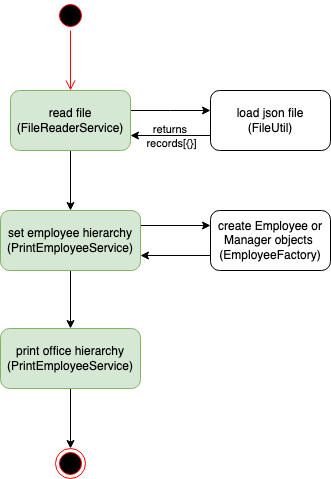

The diagram above was exported from draw.io. Its source (the exported page's mxGraphModel, read from the mxfile embedded in the PNG):
<mxGraphModel dx="576" dy="698" grid="1" gridSize="10" guides="1" tooltips="1" connect="1" arrows="1" fold="1" page="1" pageScale="1" pageWidth="850" pageHeight="1100" math="0" shadow="0">
  <root>
    <mxCell id="0" />
    <mxCell id="1" parent="0" />
    <mxCell id="Y6SWWguzkXAYBP6SaY-L-1" value="" style="edgeStyle=orthogonalEdgeStyle;rounded=0;orthogonalLoop=1;jettySize=auto;html=1;fontColor=#000000;" parent="1" source="Y6SWWguzkXAYBP6SaY-L-3" target="Y6SWWguzkXAYBP6SaY-L-5" edge="1">
      <mxGeometry relative="1" as="geometry" />
    </mxCell>
    <mxCell id="Y6SWWguzkXAYBP6SaY-L-2" value="returns &lt;br&gt;records[{}]" style="edgeLabel;html=1;align=center;verticalAlign=middle;resizable=0;points=[];fontColor=#000000;" parent="Y6SWWguzkXAYBP6SaY-L-1" connectable="0" vertex="1">
      <mxGeometry x="-0.0976" y="4" relative="1" as="geometry">
        <mxPoint x="96" y="-42" as="offset" />
      </mxGeometry>
    </mxCell>
    <mxCell id="QAhnmJzImwMrFuvewgcO-2" value="" style="edgeStyle=orthogonalEdgeStyle;rounded=0;orthogonalLoop=1;jettySize=auto;html=1;" edge="1" parent="1" source="Y6SWWguzkXAYBP6SaY-L-3" target="QAhnmJzImwMrFuvewgcO-1">
      <mxGeometry relative="1" as="geometry">
        <Array as="points">
          <mxPoint x="1260" y="210" />
          <mxPoint x="1260" y="210" />
        </Array>
      </mxGeometry>
    </mxCell>
    <mxCell id="Y6SWWguzkXAYBP6SaY-L-3" value="read file (FileReaderService)" style="rounded=1;whiteSpace=wrap;html=1;fillColor=#d5e8d4;strokeColor=#82b366;" parent="1" vertex="1">
      <mxGeometry x="1100" y="190" width="120" height="60" as="geometry" />
    </mxCell>
    <mxCell id="oEFjzlpw5qBh62JHnCQf-1" value="" style="edgeStyle=orthogonalEdgeStyle;rounded=0;orthogonalLoop=1;jettySize=auto;html=1;" parent="1" source="Y6SWWguzkXAYBP6SaY-L-5" target="Y6SWWguzkXAYBP6SaY-L-11" edge="1">
      <mxGeometry relative="1" as="geometry" />
    </mxCell>
    <mxCell id="QAhnmJzImwMrFuvewgcO-4" style="edgeStyle=orthogonalEdgeStyle;rounded=0;orthogonalLoop=1;jettySize=auto;html=1;exitX=1;exitY=0.25;exitDx=0;exitDy=0;entryX=0;entryY=0.25;entryDx=0;entryDy=0;" edge="1" parent="1" source="Y6SWWguzkXAYBP6SaY-L-5" target="Y6SWWguzkXAYBP6SaY-L-7">
      <mxGeometry relative="1" as="geometry" />
    </mxCell>
    <mxCell id="Y6SWWguzkXAYBP6SaY-L-5" value="set employee hierarchy&lt;br&gt;(PrintEmployeeService)" style="whiteSpace=wrap;html=1;rounded=1;fillColor=#d5e8d4;strokeColor=#82b366;" parent="1" vertex="1">
      <mxGeometry x="1090" y="310" width="140" height="60" as="geometry" />
    </mxCell>
    <mxCell id="QAhnmJzImwMrFuvewgcO-5" style="edgeStyle=orthogonalEdgeStyle;rounded=0;orthogonalLoop=1;jettySize=auto;html=1;exitX=0;exitY=0.75;exitDx=0;exitDy=0;entryX=1;entryY=0.75;entryDx=0;entryDy=0;" edge="1" parent="1" source="Y6SWWguzkXAYBP6SaY-L-7" target="Y6SWWguzkXAYBP6SaY-L-5">
      <mxGeometry relative="1" as="geometry" />
    </mxCell>
    <mxCell id="Y6SWWguzkXAYBP6SaY-L-7" value="create Employee or Manager objects&amp;nbsp;&lt;br&gt;(EmployeeFactory)" style="whiteSpace=wrap;html=1;fontColor=#000000;rounded=1;" parent="1" vertex="1">
      <mxGeometry x="1300" y="310" width="120" height="60" as="geometry" />
    </mxCell>
    <mxCell id="XSujr-MePMtEDkUzG5lO-1" value="" style="edgeStyle=orthogonalEdgeStyle;rounded=0;orthogonalLoop=1;jettySize=auto;html=1;" parent="1" source="Y6SWWguzkXAYBP6SaY-L-11" target="Y6SWWguzkXAYBP6SaY-L-16" edge="1">
      <mxGeometry relative="1" as="geometry" />
    </mxCell>
    <mxCell id="Y6SWWguzkXAYBP6SaY-L-11" value="print office hierarchy&lt;br&gt;(PrintEmployeeService)" style="whiteSpace=wrap;html=1;rounded=1;fillColor=#d5e8d4;strokeColor=#82b366;" parent="1" vertex="1">
      <mxGeometry x="1090" y="428" width="140" height="60" as="geometry" />
    </mxCell>
    <mxCell id="Y6SWWguzkXAYBP6SaY-L-14" value="" style="ellipse;html=1;shape=startState;fillColor=#000000;strokeColor=#ff0000;fontColor=#000000;" parent="1" vertex="1">
      <mxGeometry x="1145" y="100" width="30" height="30" as="geometry" />
    </mxCell>
    <mxCell id="Y6SWWguzkXAYBP6SaY-L-15" value="" style="edgeStyle=orthogonalEdgeStyle;html=1;verticalAlign=bottom;endArrow=open;endSize=8;strokeColor=#ff0000;rounded=0;fontColor=#000000;" parent="1" source="Y6SWWguzkXAYBP6SaY-L-14" edge="1">
      <mxGeometry relative="1" as="geometry">
        <mxPoint x="1160" y="190" as="targetPoint" />
      </mxGeometry>
    </mxCell>
    <mxCell id="Y6SWWguzkXAYBP6SaY-L-16" value="" style="ellipse;html=1;shape=endState;fillColor=#000000;strokeColor=#ff0000;fontColor=#000000;" parent="1" vertex="1">
      <mxGeometry x="1145" y="548" width="30" height="30" as="geometry" />
    </mxCell>
    <mxCell id="QAhnmJzImwMrFuvewgcO-3" style="edgeStyle=orthogonalEdgeStyle;rounded=0;orthogonalLoop=1;jettySize=auto;html=1;exitX=0;exitY=0.75;exitDx=0;exitDy=0;entryX=1;entryY=0.75;entryDx=0;entryDy=0;" edge="1" parent="1" source="QAhnmJzImwMrFuvewgcO-1" target="Y6SWWguzkXAYBP6SaY-L-3">
      <mxGeometry relative="1" as="geometry" />
    </mxCell>
    <mxCell id="QAhnmJzImwMrFuvewgcO-1" value="&lt;span&gt;load json file&lt;/span&gt;&lt;br&gt;&lt;span&gt;(FileUtil)&lt;/span&gt;" style="whiteSpace=wrap;html=1;rounded=1;" vertex="1" parent="1">
      <mxGeometry x="1300" y="190" width="120" height="60" as="geometry" />
    </mxCell>
  </root>
</mxGraphModel>